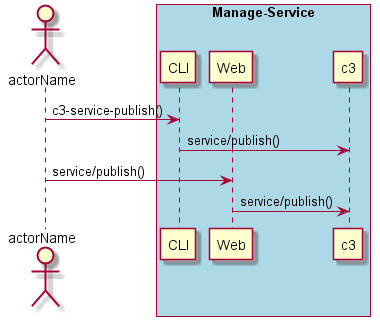

The diagram above was rendered by PlantUML. Its source (embedded in the PNG):
@startuml
Actor "actorName" as A

box "Manage-Service" #lightblue
participant CLI as CLI
participant Web as Web
participant "c3" as S
A -> CLI : c3-service-publish()
CLI -> S : service/publish()
A -> Web : service/publish()
Web -> S : service/publish()
end box

@enduml